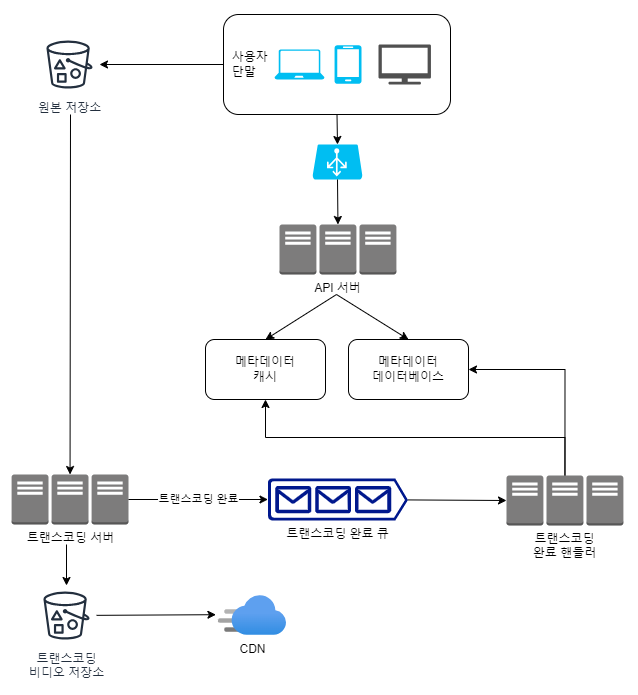

The diagram above was exported from draw.io. Its source (the exported page's mxGraphModel, read from the mxfile embedded in the PNG):
<mxGraphModel dx="1877" dy="565" grid="1" gridSize="10" guides="1" tooltips="1" connect="1" arrows="1" fold="1" page="1" pageScale="1" pageWidth="827" pageHeight="1169" math="0" shadow="0">
  <root>
    <mxCell id="0" />
    <mxCell id="1" parent="0" />
    <mxCell id="b3DkhoNyU32xqUWVJELa-61" value="Text" style="text;html=1;align=center;verticalAlign=middle;whiteSpace=wrap;rounded=0;" parent="1" vertex="1">
      <mxGeometry x="363" width="60" height="30" as="geometry" />
    </mxCell>
    <mxCell id="b3DkhoNyU32xqUWVJELa-62" value="Text" style="text;html=1;align=center;verticalAlign=middle;whiteSpace=wrap;rounded=0;" parent="1" vertex="1">
      <mxGeometry x="-100" y="306" width="60" height="30" as="geometry" />
    </mxCell>
    <mxCell id="BIdrVxzON3McFa2zWd_6-1" value="Text" style="text;html=1;align=center;verticalAlign=middle;whiteSpace=wrap;rounded=0;" parent="1" vertex="1">
      <mxGeometry x="393" y="940" width="60" height="30" as="geometry" />
    </mxCell>
    <mxCell id="BIdrVxzON3McFa2zWd_6-2" value="Text" style="text;html=1;align=center;verticalAlign=middle;whiteSpace=wrap;rounded=0;" parent="1" vertex="1">
      <mxGeometry x="1060" y="306" width="60" height="30" as="geometry" />
    </mxCell>
    <mxCell id="qgaO_pas62JIPdNTalYq-22" value="" style="edgeStyle=orthogonalEdgeStyle;rounded=0;orthogonalLoop=1;jettySize=auto;html=1;" edge="1" parent="1" source="qgaO_pas62JIPdNTalYq-1" target="qgaO_pas62JIPdNTalYq-36">
      <mxGeometry relative="1" as="geometry">
        <mxPoint x="222" y="230" as="targetPoint" />
      </mxGeometry>
    </mxCell>
    <mxCell id="qgaO_pas62JIPdNTalYq-1" value="&amp;nbsp; 사용자 &lt;br&gt;&amp;nbsp; 단말" style="rounded=1;whiteSpace=wrap;html=1;align=left;" vertex="1" parent="1">
      <mxGeometry x="317" y="180" width="227" height="100" as="geometry" />
    </mxCell>
    <mxCell id="qgaO_pas62JIPdNTalYq-2" value="" style="verticalLabelPosition=bottom;html=1;verticalAlign=top;align=center;strokeColor=none;fillColor=#00BEF2;shape=mxgraph.azure.laptop;pointerEvents=1;" vertex="1" parent="1">
      <mxGeometry x="368" y="215" width="50" height="30" as="geometry" />
    </mxCell>
    <mxCell id="qgaO_pas62JIPdNTalYq-3" value="" style="verticalLabelPosition=bottom;html=1;verticalAlign=top;align=center;strokeColor=none;fillColor=#00BEF2;shape=mxgraph.azure.mobile;pointerEvents=1;" vertex="1" parent="1">
      <mxGeometry x="428" y="210.72" width="27" height="38.57" as="geometry" />
    </mxCell>
    <mxCell id="qgaO_pas62JIPdNTalYq-4" value="" style="sketch=0;pointerEvents=1;shadow=0;dashed=0;html=1;strokeColor=none;fillColor=#505050;labelPosition=center;verticalLabelPosition=bottom;verticalAlign=top;outlineConnect=0;align=center;shape=mxgraph.office.devices.tv;" vertex="1" parent="1">
      <mxGeometry x="472" y="210" width="52.44" height="40" as="geometry" />
    </mxCell>
    <mxCell id="qgaO_pas62JIPdNTalYq-5" value="CDN" style="image;aspect=fixed;html=1;points=[];align=center;fontSize=12;image=img/lib/azure2/app_services/CDN_Profiles.svg;" vertex="1" parent="1">
      <mxGeometry x="312" y="761" width="68" height="40" as="geometry" />
    </mxCell>
    <mxCell id="qgaO_pas62JIPdNTalYq-6" value="" style="outlineConnect=0;dashed=0;verticalLabelPosition=bottom;verticalAlign=top;align=center;html=1;shape=mxgraph.aws3.traditional_server;fillColor=#7D7C7C;gradientColor=none;" vertex="1" parent="1">
      <mxGeometry x="373" y="390" width="36.9" height="50" as="geometry" />
    </mxCell>
    <mxCell id="qgaO_pas62JIPdNTalYq-7" value="API 서버" style="outlineConnect=0;dashed=0;verticalLabelPosition=bottom;verticalAlign=top;align=center;html=1;shape=mxgraph.aws3.traditional_server;fillColor=#7D7C7C;gradientColor=none;" vertex="1" parent="1">
      <mxGeometry x="413" y="390" width="36.9" height="50" as="geometry" />
    </mxCell>
    <mxCell id="qgaO_pas62JIPdNTalYq-8" value="" style="outlineConnect=0;dashed=0;verticalLabelPosition=bottom;verticalAlign=top;align=center;html=1;shape=mxgraph.aws3.traditional_server;fillColor=#7D7C7C;gradientColor=none;" vertex="1" parent="1">
      <mxGeometry x="453" y="390" width="36.9" height="50" as="geometry" />
    </mxCell>
    <mxCell id="qgaO_pas62JIPdNTalYq-12" value="" style="verticalLabelPosition=bottom;html=1;verticalAlign=top;align=center;strokeColor=none;fillColor=#00BEF2;shape=mxgraph.azure.azure_load_balancer;" vertex="1" parent="1">
      <mxGeometry x="406" y="310" width="50" height="35" as="geometry" />
    </mxCell>
    <mxCell id="qgaO_pas62JIPdNTalYq-15" value="메타데이터&lt;br&gt;캐시" style="rounded=1;whiteSpace=wrap;html=1;" vertex="1" parent="1">
      <mxGeometry x="299" y="505" width="120" height="60" as="geometry" />
    </mxCell>
    <mxCell id="qgaO_pas62JIPdNTalYq-16" value="메타데이터&lt;br&gt;데이터베이스" style="rounded=1;whiteSpace=wrap;html=1;" vertex="1" parent="1">
      <mxGeometry x="442" y="505" width="120" height="60" as="geometry" />
    </mxCell>
    <mxCell id="qgaO_pas62JIPdNTalYq-17" value="" style="endArrow=classic;html=1;rounded=0;entryX=0.5;entryY=0;entryDx=0;entryDy=0;" edge="1" parent="1" target="qgaO_pas62JIPdNTalYq-15">
      <mxGeometry width="50" height="50" relative="1" as="geometry">
        <mxPoint x="430" y="460" as="sourcePoint" />
        <mxPoint x="540" y="640" as="targetPoint" />
      </mxGeometry>
    </mxCell>
    <mxCell id="qgaO_pas62JIPdNTalYq-18" value="" style="endArrow=classic;html=1;rounded=0;entryX=0.5;entryY=0;entryDx=0;entryDy=0;" edge="1" parent="1" target="qgaO_pas62JIPdNTalYq-16">
      <mxGeometry width="50" height="50" relative="1" as="geometry">
        <mxPoint x="430" y="460" as="sourcePoint" />
        <mxPoint x="540" y="640" as="targetPoint" />
      </mxGeometry>
    </mxCell>
    <mxCell id="qgaO_pas62JIPdNTalYq-20" value="" style="endArrow=classic;html=1;rounded=0;exitX=0.5;exitY=1;exitDx=0;exitDy=0;exitPerimeter=0;entryX=0.5;entryY=0;entryDx=0;entryDy=0;entryPerimeter=0;" edge="1" parent="1" source="qgaO_pas62JIPdNTalYq-12" target="qgaO_pas62JIPdNTalYq-7">
      <mxGeometry width="50" height="50" relative="1" as="geometry">
        <mxPoint x="490" y="600" as="sourcePoint" />
        <mxPoint x="540" y="550" as="targetPoint" />
      </mxGeometry>
    </mxCell>
    <mxCell id="qgaO_pas62JIPdNTalYq-21" value="" style="endArrow=classic;html=1;rounded=0;entryX=0.5;entryY=0;entryDx=0;entryDy=0;entryPerimeter=0;exitX=0.5;exitY=1;exitDx=0;exitDy=0;" edge="1" parent="1" source="qgaO_pas62JIPdNTalYq-1" target="qgaO_pas62JIPdNTalYq-12">
      <mxGeometry width="50" height="50" relative="1" as="geometry">
        <mxPoint x="490" y="540" as="sourcePoint" />
        <mxPoint x="540" y="490" as="targetPoint" />
      </mxGeometry>
    </mxCell>
    <mxCell id="qgaO_pas62JIPdNTalYq-23" value="" style="outlineConnect=0;dashed=0;verticalLabelPosition=bottom;verticalAlign=top;align=center;html=1;shape=mxgraph.aws3.traditional_server;fillColor=#7D7C7C;gradientColor=none;" vertex="1" parent="1">
      <mxGeometry x="105.1" y="640" width="36.9" height="50" as="geometry" />
    </mxCell>
    <mxCell id="qgaO_pas62JIPdNTalYq-24" value="트랜스코딩 서버" style="outlineConnect=0;dashed=0;verticalLabelPosition=bottom;verticalAlign=top;align=center;html=1;shape=mxgraph.aws3.traditional_server;fillColor=#7D7C7C;gradientColor=none;" vertex="1" parent="1">
      <mxGeometry x="145.1" y="640" width="36.9" height="50" as="geometry" />
    </mxCell>
    <mxCell id="qgaO_pas62JIPdNTalYq-25" value="" style="outlineConnect=0;dashed=0;verticalLabelPosition=bottom;verticalAlign=top;align=center;html=1;shape=mxgraph.aws3.traditional_server;fillColor=#7D7C7C;gradientColor=none;" vertex="1" parent="1">
      <mxGeometry x="185.1" y="640" width="36.9" height="50" as="geometry" />
    </mxCell>
    <mxCell id="qgaO_pas62JIPdNTalYq-26" value="" style="endArrow=classic;html=1;rounded=0;entryX=0.5;entryY=0;entryDx=0;entryDy=0;entryPerimeter=0;" edge="1" parent="1" target="qgaO_pas62JIPdNTalYq-24">
      <mxGeometry width="50" height="50" relative="1" as="geometry">
        <mxPoint x="164" y="280" as="sourcePoint" />
        <mxPoint x="163.54999999999995" y="600" as="targetPoint" />
      </mxGeometry>
    </mxCell>
    <mxCell id="qgaO_pas62JIPdNTalYq-27" value="트랜스코딩 완료 큐" style="sketch=0;aspect=fixed;pointerEvents=1;shadow=0;dashed=0;html=1;strokeColor=none;labelPosition=center;verticalLabelPosition=bottom;verticalAlign=top;align=center;fillColor=#00188D;shape=mxgraph.azure.queue_generic" vertex="1" parent="1">
      <mxGeometry x="361.45" y="644" width="140" height="42" as="geometry" />
    </mxCell>
    <mxCell id="qgaO_pas62JIPdNTalYq-32" value="" style="outlineConnect=0;dashed=0;verticalLabelPosition=bottom;verticalAlign=top;align=center;html=1;shape=mxgraph.aws3.traditional_server;fillColor=#7D7C7C;gradientColor=none;" vertex="1" parent="1">
      <mxGeometry x="600" y="641" width="36.9" height="50" as="geometry" />
    </mxCell>
    <mxCell id="qgaO_pas62JIPdNTalYq-41" style="edgeStyle=orthogonalEdgeStyle;rounded=0;orthogonalLoop=1;jettySize=auto;html=1;exitX=0.5;exitY=0;exitDx=0;exitDy=0;exitPerimeter=0;entryX=1;entryY=0.5;entryDx=0;entryDy=0;" edge="1" parent="1" source="qgaO_pas62JIPdNTalYq-33" target="qgaO_pas62JIPdNTalYq-16">
      <mxGeometry relative="1" as="geometry" />
    </mxCell>
    <mxCell id="qgaO_pas62JIPdNTalYq-42" style="edgeStyle=orthogonalEdgeStyle;rounded=0;orthogonalLoop=1;jettySize=auto;html=1;exitX=0.5;exitY=0;exitDx=0;exitDy=0;exitPerimeter=0;entryX=0.5;entryY=1;entryDx=0;entryDy=0;" edge="1" parent="1" source="qgaO_pas62JIPdNTalYq-33" target="qgaO_pas62JIPdNTalYq-15">
      <mxGeometry relative="1" as="geometry" />
    </mxCell>
    <mxCell id="qgaO_pas62JIPdNTalYq-33" value="트랜스코딩&lt;br&gt;완료 핸들러" style="outlineConnect=0;dashed=0;verticalLabelPosition=bottom;verticalAlign=top;align=center;html=1;shape=mxgraph.aws3.traditional_server;fillColor=#7D7C7C;gradientColor=none;" vertex="1" parent="1">
      <mxGeometry x="640" y="641" width="36.9" height="50" as="geometry" />
    </mxCell>
    <mxCell id="qgaO_pas62JIPdNTalYq-34" value="" style="outlineConnect=0;dashed=0;verticalLabelPosition=bottom;verticalAlign=top;align=center;html=1;shape=mxgraph.aws3.traditional_server;fillColor=#7D7C7C;gradientColor=none;" vertex="1" parent="1">
      <mxGeometry x="680" y="641" width="36.9" height="50" as="geometry" />
    </mxCell>
    <mxCell id="qgaO_pas62JIPdNTalYq-35" value="트랜스코딩&lt;br&gt;비디오 저장소" style="sketch=0;outlineConnect=0;fontColor=#232F3E;gradientColor=none;strokeColor=#232F3E;fillColor=#ffffff;dashed=0;verticalLabelPosition=bottom;verticalAlign=top;align=center;html=1;fontSize=12;fontStyle=0;aspect=fixed;shape=mxgraph.aws4.resourceIcon;resIcon=mxgraph.aws4.bucket_with_objects;" vertex="1" parent="1">
      <mxGeometry x="130" y="751" width="60" height="60" as="geometry" />
    </mxCell>
    <mxCell id="qgaO_pas62JIPdNTalYq-36" value="원본 저장소" style="sketch=0;outlineConnect=0;fontColor=#232F3E;gradientColor=none;strokeColor=#232F3E;fillColor=#ffffff;dashed=0;verticalLabelPosition=bottom;verticalAlign=top;align=center;html=1;fontSize=12;fontStyle=0;aspect=fixed;shape=mxgraph.aws4.resourceIcon;resIcon=mxgraph.aws4.bucket_with_objects;" vertex="1" parent="1">
      <mxGeometry x="132.99999999999997" y="200" width="60" height="60" as="geometry" />
    </mxCell>
    <mxCell id="qgaO_pas62JIPdNTalYq-37" value="" style="endArrow=classic;html=1;rounded=0;" edge="1" parent="1" target="qgaO_pas62JIPdNTalYq-35">
      <mxGeometry width="50" height="50" relative="1" as="geometry">
        <mxPoint x="160" y="710" as="sourcePoint" />
        <mxPoint x="440" y="710" as="targetPoint" />
      </mxGeometry>
    </mxCell>
    <mxCell id="qgaO_pas62JIPdNTalYq-38" value="" style="endArrow=classic;html=1;rounded=0;entryX=-0.038;entryY=0.48;entryDx=0;entryDy=0;entryPerimeter=0;" edge="1" parent="1" source="qgaO_pas62JIPdNTalYq-35" target="qgaO_pas62JIPdNTalYq-5">
      <mxGeometry width="50" height="50" relative="1" as="geometry">
        <mxPoint x="390" y="760" as="sourcePoint" />
        <mxPoint x="440" y="710" as="targetPoint" />
      </mxGeometry>
    </mxCell>
    <mxCell id="qgaO_pas62JIPdNTalYq-39" value="트랜스코딩 완료" style="endArrow=classic;html=1;rounded=0;exitX=1;exitY=0.5;exitDx=0;exitDy=0;exitPerimeter=0;entryX=0;entryY=0.5;entryDx=0;entryDy=0;entryPerimeter=0;" edge="1" parent="1" source="qgaO_pas62JIPdNTalYq-25" target="qgaO_pas62JIPdNTalYq-27">
      <mxGeometry width="50" height="50" relative="1" as="geometry">
        <mxPoint x="390" y="680" as="sourcePoint" />
        <mxPoint x="440" y="630" as="targetPoint" />
      </mxGeometry>
    </mxCell>
    <mxCell id="qgaO_pas62JIPdNTalYq-40" value="" style="endArrow=classic;html=1;rounded=0;entryX=0;entryY=0.5;entryDx=0;entryDy=0;entryPerimeter=0;exitX=1;exitY=0.51;exitDx=0;exitDy=0;exitPerimeter=0;" edge="1" parent="1" source="qgaO_pas62JIPdNTalYq-27" target="qgaO_pas62JIPdNTalYq-32">
      <mxGeometry width="50" height="50" relative="1" as="geometry">
        <mxPoint x="390" y="680" as="sourcePoint" />
        <mxPoint x="440" y="630" as="targetPoint" />
      </mxGeometry>
    </mxCell>
  </root>
</mxGraphModel>